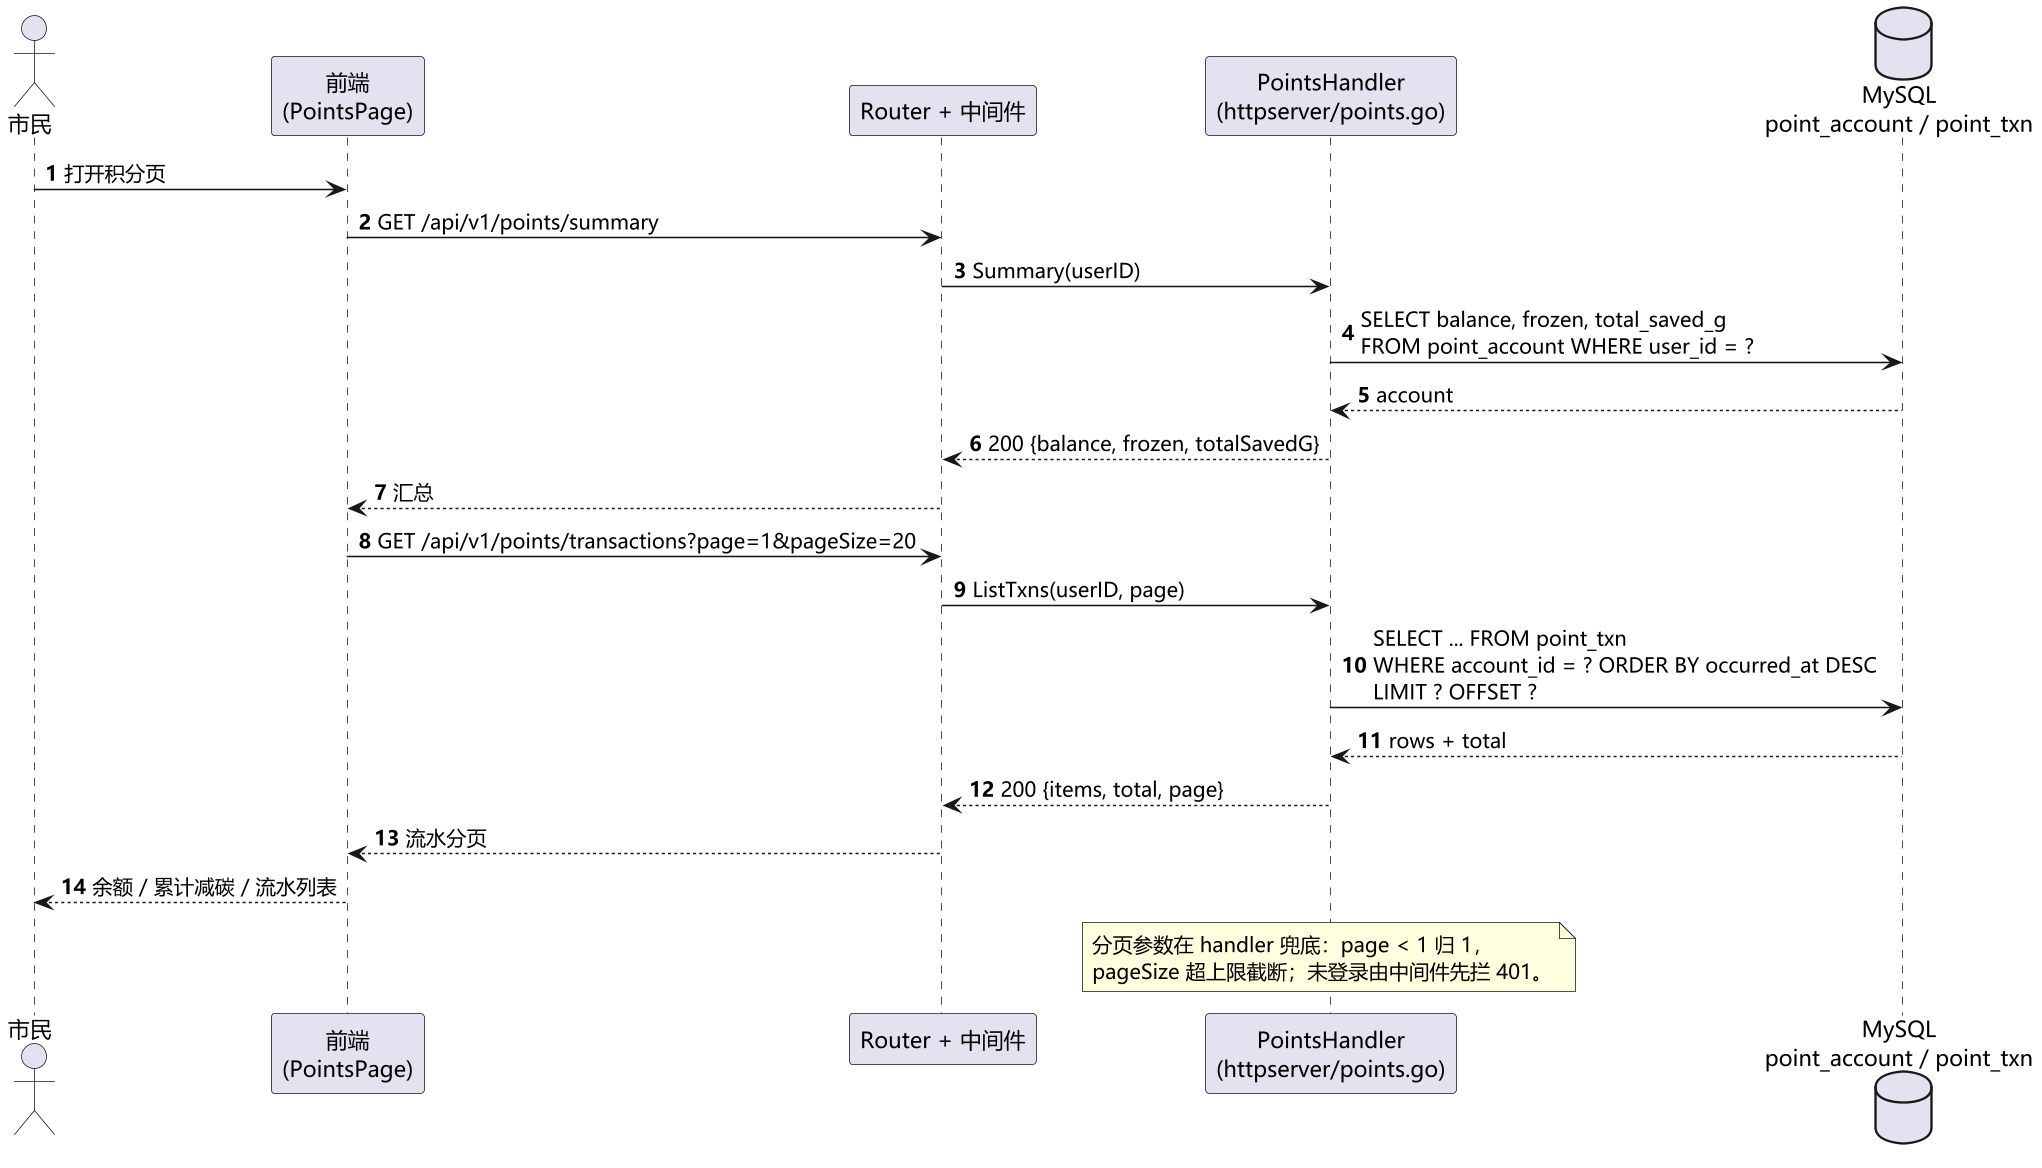

The diagram above was rendered by PlantUML. Its source (embedded in the PNG):
@startuml 图2-7 序列图：查询个人积分与流水（UC-06 用例实现）
skinparam defaultFontName "Microsoft YaHei"
skinparam dpi 150
skinparam shadowing false
autonumber

actor "市民" as U
participant "前端\n(PointsPage)" as FE
participant "Router + 中间件" as API
participant "PointsHandler\n(httpserver/points.go)" as H
database "MySQL\npoint_account / point_txn" as DB

U -> FE : 打开积分页
FE -> API : GET /api/v1/points/summary
API -> H : Summary(userID)
H -> DB : SELECT balance, frozen, total_saved_g\nFROM point_account WHERE user_id = ?
DB --> H : account
H --> API : 200 {balance, frozen, totalSavedG}
API --> FE : 汇总

FE -> API : GET /api/v1/points/transactions?page=1&pageSize=20
API -> H : ListTxns(userID, page)
H -> DB : SELECT ... FROM point_txn\nWHERE account_id = ? ORDER BY occurred_at DESC\nLIMIT ? OFFSET ?
DB --> H : rows + total
H --> API : 200 {items, total, page}
API --> FE : 流水分页
FE --> U : 余额 / 累计减碳 / 流水列表

note over H
  分页参数在 handler 兜底：page < 1 归 1，
  pageSize 超上限截断；未登录由中间件先拦 401。
end note
@enduml